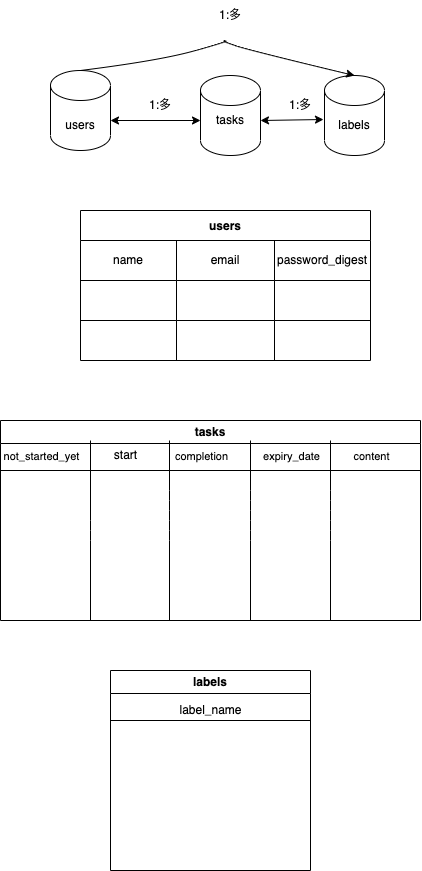

The diagram above was exported from draw.io. Its source (the exported page's mxGraphModel, read from the mxfile embedded in the PNG):
<mxGraphModel dx="602" dy="897" grid="1" gridSize="10" guides="1" tooltips="1" connect="1" arrows="1" fold="1" page="1" pageScale="1" pageWidth="827" pageHeight="1169" math="0" shadow="0">
  <root>
    <mxCell id="0" />
    <mxCell id="1" parent="0" />
    <mxCell id="2" value="" style="shape=cylinder3;whiteSpace=wrap;html=1;boundedLbl=1;backgroundOutline=1;size=15;" vertex="1" parent="1">
      <mxGeometry x="80" y="200" width="60" height="80" as="geometry" />
    </mxCell>
    <mxCell id="3" value="users" style="text;html=1;strokeColor=none;fillColor=none;align=center;verticalAlign=middle;whiteSpace=wrap;rounded=0;" vertex="1" parent="1">
      <mxGeometry x="80" y="240" width="60" height="30" as="geometry" />
    </mxCell>
    <mxCell id="4" value="" style="shape=cylinder3;whiteSpace=wrap;html=1;boundedLbl=1;backgroundOutline=1;size=15;" vertex="1" parent="1">
      <mxGeometry x="230" y="205" width="60" height="80" as="geometry" />
    </mxCell>
    <mxCell id="5" value="tasks" style="text;html=1;strokeColor=none;fillColor=none;align=center;verticalAlign=middle;whiteSpace=wrap;rounded=0;" vertex="1" parent="1">
      <mxGeometry x="230" y="235" width="60" height="30" as="geometry" />
    </mxCell>
    <mxCell id="6" value="" style="shape=cylinder3;whiteSpace=wrap;html=1;boundedLbl=1;backgroundOutline=1;size=15;" vertex="1" parent="1">
      <mxGeometry x="354" y="205" width="60" height="80" as="geometry" />
    </mxCell>
    <mxCell id="7" value="labels" style="text;html=1;strokeColor=none;fillColor=none;align=center;verticalAlign=middle;whiteSpace=wrap;rounded=0;" vertex="1" parent="1">
      <mxGeometry x="354" y="240" width="60" height="30" as="geometry" />
    </mxCell>
    <mxCell id="8" value="" style="endArrow=classic;startArrow=classic;html=1;entryX=0;entryY=0.5;entryDx=0;entryDy=0;" edge="1" parent="1" target="5">
      <mxGeometry width="50" height="50" relative="1" as="geometry">
        <mxPoint x="140" y="250" as="sourcePoint" />
        <mxPoint x="190" y="200" as="targetPoint" />
      </mxGeometry>
    </mxCell>
    <mxCell id="9" value="1:多" style="text;html=1;strokeColor=none;fillColor=none;align=center;verticalAlign=middle;whiteSpace=wrap;rounded=0;" vertex="1" parent="1">
      <mxGeometry x="160" y="220" width="60" height="30" as="geometry" />
    </mxCell>
    <mxCell id="10" value="1:多" style="text;html=1;strokeColor=none;fillColor=none;align=center;verticalAlign=middle;whiteSpace=wrap;rounded=0;" vertex="1" parent="1">
      <mxGeometry x="300" y="220" width="60" height="30" as="geometry" />
    </mxCell>
    <mxCell id="11" value="" style="endArrow=classic;startArrow=classic;html=1;exitX=1;exitY=0.5;exitDx=0;exitDy=0;entryX=0.883;entryY=0.967;entryDx=0;entryDy=0;entryPerimeter=0;" edge="1" parent="1" source="5" target="10">
      <mxGeometry width="50" height="50" relative="1" as="geometry">
        <mxPoint x="290" y="340" as="sourcePoint" />
        <mxPoint x="340" y="290" as="targetPoint" />
      </mxGeometry>
    </mxCell>
    <mxCell id="12" value="" style="curved=1;endArrow=classic;html=1;exitX=0.5;exitY=0;exitDx=0;exitDy=0;exitPerimeter=0;entryX=0.5;entryY=0;entryDx=0;entryDy=0;entryPerimeter=0;" edge="1" parent="1" source="2" target="6">
      <mxGeometry width="50" height="50" relative="1" as="geometry">
        <mxPoint x="140" y="190" as="sourcePoint" />
        <mxPoint x="190" y="140" as="targetPoint" />
        <Array as="points">
          <mxPoint x="190" y="190" />
          <mxPoint x="260" y="170" />
          <mxPoint x="250" y="170" />
          <mxPoint x="280" y="180" />
        </Array>
      </mxGeometry>
    </mxCell>
    <mxCell id="13" value="1:多" style="text;html=1;strokeColor=none;fillColor=none;align=center;verticalAlign=middle;whiteSpace=wrap;rounded=0;" vertex="1" parent="1">
      <mxGeometry x="230" y="130" width="60" height="30" as="geometry" />
    </mxCell>
    <mxCell id="47" value="users" style="shape=table;startSize=30;container=1;collapsible=0;childLayout=tableLayout;fontStyle=1;align=center;" vertex="1" parent="1">
      <mxGeometry x="110" y="340" width="290" height="150" as="geometry" />
    </mxCell>
    <mxCell id="48" value="" style="shape=tableRow;horizontal=0;startSize=0;swimlaneHead=0;swimlaneBody=0;top=0;left=0;bottom=0;right=0;collapsible=0;dropTarget=0;fillColor=none;points=[[0,0.5],[1,0.5]];portConstraint=eastwest;" vertex="1" parent="47">
      <mxGeometry y="30" width="290" height="40" as="geometry" />
    </mxCell>
    <mxCell id="49" value="name" style="shape=partialRectangle;html=1;whiteSpace=wrap;connectable=0;fillColor=none;top=0;left=0;bottom=0;right=0;overflow=hidden;" vertex="1" parent="48">
      <mxGeometry width="96" height="40" as="geometry">
        <mxRectangle width="96" height="40" as="alternateBounds" />
      </mxGeometry>
    </mxCell>
    <mxCell id="50" value="email" style="shape=partialRectangle;html=1;whiteSpace=wrap;connectable=0;fillColor=none;top=0;left=0;bottom=0;right=0;overflow=hidden;" vertex="1" parent="48">
      <mxGeometry x="96" width="98" height="40" as="geometry">
        <mxRectangle width="98" height="40" as="alternateBounds" />
      </mxGeometry>
    </mxCell>
    <mxCell id="51" value="password_digest" style="shape=partialRectangle;html=1;whiteSpace=wrap;connectable=0;fillColor=none;top=0;left=0;bottom=0;right=0;overflow=hidden;" vertex="1" parent="48">
      <mxGeometry x="194" width="96" height="40" as="geometry">
        <mxRectangle width="96" height="40" as="alternateBounds" />
      </mxGeometry>
    </mxCell>
    <mxCell id="52" value="" style="shape=tableRow;horizontal=0;startSize=0;swimlaneHead=0;swimlaneBody=0;top=0;left=0;bottom=0;right=0;collapsible=0;dropTarget=0;fillColor=none;points=[[0,0.5],[1,0.5]];portConstraint=eastwest;" vertex="1" parent="47">
      <mxGeometry y="70" width="290" height="40" as="geometry" />
    </mxCell>
    <mxCell id="53" value="" style="shape=partialRectangle;html=1;whiteSpace=wrap;connectable=0;fillColor=none;top=0;left=0;bottom=0;right=0;overflow=hidden;" vertex="1" parent="52">
      <mxGeometry width="96" height="40" as="geometry">
        <mxRectangle width="96" height="40" as="alternateBounds" />
      </mxGeometry>
    </mxCell>
    <mxCell id="54" value="" style="shape=partialRectangle;html=1;whiteSpace=wrap;connectable=0;fillColor=none;top=0;left=0;bottom=0;right=0;overflow=hidden;" vertex="1" parent="52">
      <mxGeometry x="96" width="98" height="40" as="geometry">
        <mxRectangle width="98" height="40" as="alternateBounds" />
      </mxGeometry>
    </mxCell>
    <mxCell id="55" value="" style="shape=partialRectangle;html=1;whiteSpace=wrap;connectable=0;fillColor=none;top=0;left=0;bottom=0;right=0;overflow=hidden;" vertex="1" parent="52">
      <mxGeometry x="194" width="96" height="40" as="geometry">
        <mxRectangle width="96" height="40" as="alternateBounds" />
      </mxGeometry>
    </mxCell>
    <mxCell id="56" value="" style="shape=tableRow;horizontal=0;startSize=0;swimlaneHead=0;swimlaneBody=0;top=0;left=0;bottom=0;right=0;collapsible=0;dropTarget=0;fillColor=none;points=[[0,0.5],[1,0.5]];portConstraint=eastwest;" vertex="1" parent="47">
      <mxGeometry y="110" width="290" height="40" as="geometry" />
    </mxCell>
    <mxCell id="57" value="" style="shape=partialRectangle;html=1;whiteSpace=wrap;connectable=0;fillColor=none;top=0;left=0;bottom=0;right=0;overflow=hidden;" vertex="1" parent="56">
      <mxGeometry width="96" height="40" as="geometry">
        <mxRectangle width="96" height="40" as="alternateBounds" />
      </mxGeometry>
    </mxCell>
    <mxCell id="58" value="" style="shape=partialRectangle;html=1;whiteSpace=wrap;connectable=0;fillColor=none;top=0;left=0;bottom=0;right=0;overflow=hidden;" vertex="1" parent="56">
      <mxGeometry x="96" width="98" height="40" as="geometry">
        <mxRectangle width="98" height="40" as="alternateBounds" />
      </mxGeometry>
    </mxCell>
    <mxCell id="59" value="" style="shape=partialRectangle;html=1;whiteSpace=wrap;connectable=0;fillColor=none;top=0;left=0;bottom=0;right=0;overflow=hidden;" vertex="1" parent="56">
      <mxGeometry x="194" width="96" height="40" as="geometry">
        <mxRectangle width="96" height="40" as="alternateBounds" />
      </mxGeometry>
    </mxCell>
    <mxCell id="90" value="tasks" style="swimlane;whiteSpace=wrap;html=1;strokeColor=default;fillColor=none;" vertex="1" parent="1">
      <mxGeometry x="30" y="550" width="420" height="200" as="geometry" />
    </mxCell>
    <mxCell id="98" value="start" style="text;html=1;align=center;verticalAlign=middle;resizable=0;points=[];autosize=1;strokeColor=none;fillColor=none;" vertex="1" parent="90">
      <mxGeometry x="100" y="20" width="50" height="30" as="geometry" />
    </mxCell>
    <mxCell id="97" value="" style="endArrow=none;html=1;" edge="1" parent="90">
      <mxGeometry width="50" height="50" relative="1" as="geometry">
        <mxPoint x="169" y="200" as="sourcePoint" />
        <mxPoint x="169" y="20" as="targetPoint" />
        <Array as="points">
          <mxPoint x="169" y="110" />
          <mxPoint x="169" y="80" />
        </Array>
      </mxGeometry>
    </mxCell>
    <mxCell id="100" value="expiry_date" style="edgeLabel;html=1;align=center;verticalAlign=middle;resizable=0;points=[];" vertex="1" connectable="0" parent="97">
      <mxGeometry x="0.2222" y="-2" relative="1" as="geometry">
        <mxPoint x="119" y="-55" as="offset" />
      </mxGeometry>
    </mxCell>
    <mxCell id="101" value="" style="endArrow=none;html=1;entryX=0.5;entryY=0.1;entryDx=0;entryDy=0;entryPerimeter=0;" edge="1" parent="90">
      <mxGeometry width="50" height="50" relative="1" as="geometry">
        <mxPoint x="90" y="200" as="sourcePoint" />
        <mxPoint x="90" y="20" as="targetPoint" />
        <Array as="points">
          <mxPoint x="90" y="110" />
        </Array>
      </mxGeometry>
    </mxCell>
    <mxCell id="102" value="completion" style="edgeLabel;html=1;align=center;verticalAlign=middle;resizable=0;points=[];" vertex="1" connectable="0" parent="101">
      <mxGeometry x="0.2222" y="-2" relative="1" as="geometry">
        <mxPoint x="108" y="-55" as="offset" />
      </mxGeometry>
    </mxCell>
    <mxCell id="103" value="" style="endArrow=none;html=1;" edge="1" parent="90">
      <mxGeometry width="50" height="50" relative="1" as="geometry">
        <mxPoint x="250" y="200" as="sourcePoint" />
        <mxPoint x="250" y="20" as="targetPoint" />
        <Array as="points">
          <mxPoint x="250" y="110" />
          <mxPoint x="250" y="80" />
        </Array>
      </mxGeometry>
    </mxCell>
    <mxCell id="105" value="" style="endArrow=none;html=1;" edge="1" parent="90">
      <mxGeometry width="50" height="50" relative="1" as="geometry">
        <mxPoint x="330" y="200" as="sourcePoint" />
        <mxPoint x="330" y="20" as="targetPoint" />
        <Array as="points">
          <mxPoint x="330" y="110" />
          <mxPoint x="330" y="80" />
        </Array>
      </mxGeometry>
    </mxCell>
    <mxCell id="106" value="content" style="edgeLabel;html=1;align=center;verticalAlign=middle;resizable=0;points=[];" vertex="1" connectable="0" parent="90">
      <mxGeometry x="370" y="35" as="geometry" />
    </mxCell>
    <mxCell id="96" value="" style="endArrow=none;html=1;exitX=0;exitY=0.25;exitDx=0;exitDy=0;entryX=1;entryY=0.25;entryDx=0;entryDy=0;" edge="1" parent="1" source="90" target="90">
      <mxGeometry width="50" height="50" relative="1" as="geometry">
        <mxPoint x="250" y="510" as="sourcePoint" />
        <mxPoint x="300" y="460" as="targetPoint" />
      </mxGeometry>
    </mxCell>
    <mxCell id="99" value="not_started_yet" style="edgeLabel;html=1;align=center;verticalAlign=middle;resizable=0;points=[];" vertex="1" connectable="0" parent="96">
      <mxGeometry x="-0.44" y="4" relative="1" as="geometry">
        <mxPoint x="-78" y="-11" as="offset" />
      </mxGeometry>
    </mxCell>
    <mxCell id="107" value="labels" style="swimlane;whiteSpace=wrap;html=1;strokeColor=default;fillColor=none;" vertex="1" parent="1">
      <mxGeometry x="140" y="800" width="200" height="200" as="geometry" />
    </mxCell>
    <mxCell id="109" value="label_name" style="text;html=1;align=center;verticalAlign=middle;resizable=0;points=[];autosize=1;strokeColor=none;fillColor=none;" vertex="1" parent="107">
      <mxGeometry x="55" y="25" width="90" height="30" as="geometry" />
    </mxCell>
    <mxCell id="108" value="" style="endArrow=none;html=1;exitX=0;exitY=0.25;exitDx=0;exitDy=0;entryX=1;entryY=0.25;entryDx=0;entryDy=0;" edge="1" parent="1" source="107" target="107">
      <mxGeometry width="50" height="50" relative="1" as="geometry">
        <mxPoint x="250" y="580" as="sourcePoint" />
        <mxPoint x="300" y="530" as="targetPoint" />
      </mxGeometry>
    </mxCell>
  </root>
</mxGraphModel>